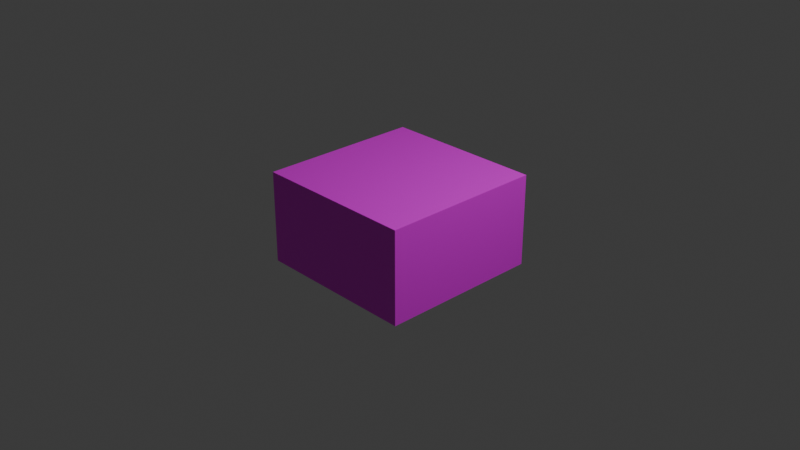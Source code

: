 # Source: menu_cube.blend  (saved by Blender 5.1.30; exported with 4.5.12 LTS)
import bpy
from mathutils import Matrix  # noqa: F401  (used for matrix-valued properties, if any)

bpy.ops.wm.read_factory_settings(use_empty=True)
scene = bpy.context.scene
scene.name = 'Scene'

# ---- collections
col_collection = bpy.data.collections.new('Collection'); scene.collection.children.link(col_collection)

# ---- images (referenced by path relative to the original .blend; pixels are not part of the script)
import os
ASSET_DIR = os.environ.get("B2B_ASSET_DIR", "")  # directory of the original .blend (textures are referenced by path, not embedded)
HERE = os.path.dirname(os.path.abspath(__file__))  # packed textures are extracted next to this script under _unpacked/

def load_image(name, relpath, width, height, colorspace="sRGB"):
    """Load a texture the original file referenced (path relative to the .blend, or extracted next to this script)."""
    p = next((c for c in (os.path.join(HERE, relpath), os.path.join(ASSET_DIR, relpath)) if relpath and os.path.exists(c)), "")
    if p:
        img = bpy.data.images.load(p, check_existing=True)
        img.name = name
    else:  # same state as the original file: an image datablock whose file is absent (Cycles renders it pink)
        img = bpy.data.images.new(name, width, height)
        img.source = "FILE"
        img.filepath = "//" + (relpath or name)
    img.colorspace_settings.name = colorspace
    return img
img_menu_cube_atlus_png = load_image('menu_cube_atlus.png', 'menu_cube_atlus.png', 1024, 1024, 'sRGB')

# ---- materials (node trees are filled in below, after node groups)
mat_material = bpy.data.materials.new('Material')
mat_material.alpha_threshold = 0.0
mat_material.use_backface_culling_lightprobe_volume = False
mat_material.roughness = 0.5
mat_material.line_color = (0.0, 0.0, 0.0, 1.0)

# ---- material node trees
mat_material.use_nodes = True; mat_material.node_tree.nodes.clear()
_N = mat_material.node_tree.nodes; _L = mat_material.node_tree.links
n0 = _N.new('ShaderNodeOutputMaterial'); n0.name = 'Material Output'; n0.location = (200, 100)
n1 = _N.new('ShaderNodeBsdfPrincipled'); n1.name = 'Principled BSDF'; n1.location = (-200, 100)
n2 = _N.new('ShaderNodeTexImage'); n2.name = 'Image Texture'; n2.location = (-527, 227)
n2.image = img_menu_cube_atlus_png
_L.new(n1.outputs[0], n0.inputs[0])
_L.new(n2.outputs[0], n1.inputs[0])
n0.is_active_output = True

# ---- world
world_world = bpy.data.worlds.new('World'); scene.world = world_world
world_world.use_nodes = True; world_world.node_tree.nodes.clear()
_N = world_world.node_tree.nodes; _L = world_world.node_tree.links
n0 = _N.new('ShaderNodeOutputWorld'); n0.name = 'World Output'; n0.location = (200, 100)
n1 = _N.new('ShaderNodeBackground'); n1.name = 'Background'; n1.location = (-200, 100)
n1.inputs[0].default_value = (0.05088, 0.05088, 0.05088, 1.0)
_L.new(n1.outputs[0], n0.inputs[0])
n0.is_active_output = True
world_world.color = (0.05088, 0.05088, 0.05088)
world_world.sun_shadow_jitter_overblur = 0.0

# ---- cameras
cam_camera = bpy.data.cameras.new('Camera')
cam_camera.clip_end = 100.0
cam_camera.ortho_scale = 7.314

# ---- lights
light_light = bpy.data.lights.new('Light', 'POINT')
light_light.energy = 1000.0
light_light.shadow_soft_size = 0.1

# ---- meshes
me_cube = bpy.data.meshes.new('Cube')
me_cube.from_pydata([(1.0, 1.0, 1.0), (1.0, 1.0, -1.0), (1.0, -1.0, 1.0), (1.0, -1.0, -1.0), (-1.0, 1.0, 1.0), (-1.0, 1.0, -1.0), (-1.0, -1.0, 1.0), (-1.0, -1.0, -1.0)], [], [(0, 4, 6, 2), (3, 2, 6, 7), (7, 6, 4, 5), (5, 1, 3, 7), (1, 0, 2, 3), (5, 4, 0, 1)])
_uv = me_cube.uv_layers.new(name='UVMap')
_uv.uv.foreach_set('vector', [0.625, 0.5, 0.875, 0.5, 0.875, 0.75, 0.625, 0.75, 0.499, 0.5012, 0.499, 1.0, 0.002197, 1.0, 0.002197, 0.5012, 0.4992, 0.002043, 0.4992, 0.5001, 0.001416, 0.5001, 0.001416, 0.002043, 0.125, 0.5, 0.375, 0.5, 0.375, 0.75, 0.125, 0.75, 0.9986, 0.5055, 0.9986, 0.9945, 0.5014, 0.9945, 0.5014, 0.5055, 1.0, 0.002267, 1.0, 0.4983, 0.5036, 0.4983, 0.5036, 0.002267])
me_cube.materials.append(mat_material)
me_cube.use_mirror_vertex_groups = False
me_cube.update()

# ---- objects
ob_cube = bpy.data.objects.new('Cube', me_cube)
ob_light = bpy.data.objects.new('Light', light_light)
ob_camera = bpy.data.objects.new('Camera', cam_camera)

# ---- transforms, parenting, visibility, modifiers, constraints
ob_cube.location = (0.0, 0.0, 0.0)
ob_cube.scale = (0.89, 0.89, 0.5)
ob_cube.lock_rotations_4d = False
ob_cube.empty_display_type = 'ARROWS'
ob_cube.lineart.crease_threshold = 0.0
ob_light.location = (4.076, 1.005, 5.904)
ob_light.rotation_euler = (0.6503, 0.05522, 1.866)
ob_light.lock_rotations_4d = False
ob_light.empty_display_type = 'ARROWS'
ob_light.color = (0.0, 0.0, 0.0, 0.0)
ob_light.lineart.crease_threshold = 0.0
ob_camera.location = (7.359, -6.926, 4.958)
ob_camera.rotation_euler = (1.109, 0.0, 0.8149)
ob_camera.lock_rotations_4d = False
ob_camera.empty_display_type = 'ARROWS'
ob_camera.color = (0.0, 0.0, 0.0, 0.0)
ob_camera.display_type = 'WIRE'
ob_camera.lineart.crease_threshold = 0.0

# ---- collection membership
col_collection.objects.link(ob_cube)
col_collection.objects.link(ob_light)
col_collection.objects.link(ob_camera)

# ---- scene / render settings (as saved in the file)
scene.camera = ob_camera
scene.frame_start = 1; scene.frame_end = 250; scene.frame_set(1)
scene.render.engine = 'BLENDER_EEVEE_NEXT'
scene.render.bake_bias = 0.0
scene.render.bake_samples = 0
scene.cycles.sampling_pattern = 'TABULATED_SOBOL'
scene.eevee.use_volume_custom_range = False
bpy.context.view_layer.update()
